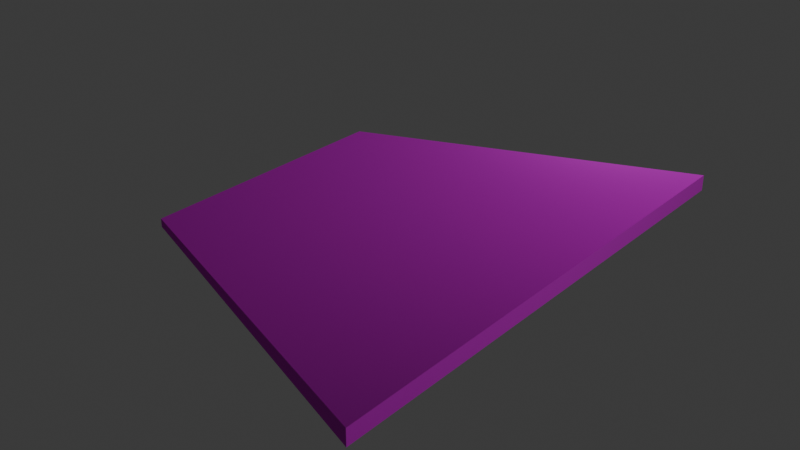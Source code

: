 # Source: Untitled.blend  (saved by Blender 5.0.119; exported with 4.5.12 LTS)
import bpy
from mathutils import Matrix  # noqa: F401  (used for matrix-valued properties, if any)

bpy.ops.wm.read_factory_settings(use_empty=True)
scene = bpy.context.scene
scene.name = 'Scene'

# ---- collections
col_collection = bpy.data.collections.new('Collection'); scene.collection.children.link(col_collection)

# ---- images (referenced by path relative to the original .blend; pixels are not part of the script)
import os
ASSET_DIR = os.environ.get("B2B_ASSET_DIR", "")  # directory of the original .blend (textures are referenced by path, not embedded)
HERE = os.path.dirname(os.path.abspath(__file__))  # packed textures are extracted next to this script under _unpacked/

def load_image(name, relpath, width, height, colorspace="sRGB"):
    """Load a texture the original file referenced (path relative to the .blend, or extracted next to this script)."""
    p = next((c for c in (os.path.join(HERE, relpath), os.path.join(ASSET_DIR, relpath)) if relpath and os.path.exists(c)), "")
    if p:
        img = bpy.data.images.load(p, check_existing=True)
        img.name = name
    else:  # same state as the original file: an image datablock whose file is absent (Cycles renders it pink)
        img = bpy.data.images.new(name, width, height)
        img.source = "FILE"
        img.filepath = "//" + (relpath or name)
    img.colorspace_settings.name = colorspace
    return img
img_material_height_png = load_image('Material_Height.png', 'texture/Material_Height.png', 1024, 1024, 'Non-Color')
img_material_base_color_png = load_image('Material_Base_color.png', 'texture/Material_Base_color.png', 1024, 1024, 'sRGB')
img_material_metallic_png = load_image('Material_Metallic.png', 'texture/Material_Metallic.png', 1024, 1024, 'Non-Color')
img_material_roughness_png = load_image('Material_Roughness.png', 'texture/Material_Roughness.png', 1024, 1024, 'Non-Color')
img_material_normal_png = load_image('Material_Normal.png', 'texture/Material_Normal.png', 1024, 1024, 'Non-Color')

# ---- materials (node trees are filled in below, after node groups)
mat_material = bpy.data.materials.new('Material')
mat_material.alpha_threshold = 0.0
mat_material.use_backface_culling_lightprobe_volume = False
mat_material.roughness = 0.5
mat_material.line_color = (0.0, 0.0, 0.0, 1.0)

# ---- material node trees
mat_material.use_nodes = True; mat_material.node_tree.nodes.clear()
_N = mat_material.node_tree.nodes; _L = mat_material.node_tree.links
n0 = _N.new('ShaderNodeOutputMaterial'); n0.name = 'Material Output'; n0.location = (200, 100)
n1 = _N.new('ShaderNodeBsdfPrincipled'); n1.name = 'Principled BSDF'; n1.location = (-200, 100)
n2 = _N.new('ShaderNodeTexImage'); n2.name = 'Image Texture'; n2.location = (84, -876)
n2.label = 'Displacement'
n2.image = img_material_height_png
n3 = _N.new('ShaderNodeDisplacement'); n3.name = 'Displacement'; n3.location = (-100, -600)
n4 = _N.new('ShaderNodeTexImage'); n4.name = 'Image Texture.001'; n4.location = (84, -36)
n4.label = 'Base Color'
n4.image = img_material_base_color_png
n5 = _N.new('ShaderNodeTexImage'); n5.name = 'Image Texture.002'; n5.location = (84, -316)
n5.label = 'Metallic'
n5.image = img_material_metallic_png
n6 = _N.new('ShaderNodeTexImage'); n6.name = 'Image Texture.003'; n6.location = (84, -596)
n6.label = 'Roughness'
n6.image = img_material_roughness_png
n7 = _N.new('ShaderNodeTexImage'); n7.name = 'Image Texture.004'; n7.location = (84, -1156)
n7.label = 'Normal'
n7.image = img_material_normal_png
n8 = _N.new('ShaderNodeNormalMap'); n8.name = 'Normal Map'; n8.location = (-450, -820)
n9 = _N.new('ShaderNodeMapping'); n9.name = 'Mapping'; n9.location = (229, -36)
n10 = _N.new('NodeReroute'); n10.name = 'Reroute'; n10.location = (34, -672)
n10.width = 14
n10.socket_idname = 'NodeSocketVector'
n11 = _N.new('ShaderNodeTexCoord'); n11.name = 'Texture Coordinate'; n11.location = (29, -36)
n12 = _N.new('NodeFrame'); n12.name = 'Frame'; n12.location = (-1479, 136)
n12.label = 'Mapping'
n12.width = 398
n13 = _N.new('NodeFrame'); n13.name = 'Frame.001'; n13.location = (-834, 336)
n13.label = 'Textures'
n13.width = 353
n2.parent = n13
n4.parent = n13
n5.parent = n13
n6.parent = n13
n7.parent = n13
n9.parent = n12
n10.parent = n13
n11.parent = n12
_L.new(n1.outputs[0], n0.inputs[0])
_L.new(n2.outputs[0], n3.inputs[0])
_L.new(n3.outputs[0], n0.inputs[2])
_L.new(n4.outputs[0], n1.inputs[0])
_L.new(n5.outputs[0], n1.inputs[1])
_L.new(n6.outputs[0], n1.inputs[2])
_L.new(n7.outputs[0], n8.inputs[1])
_L.new(n8.outputs[0], n1.inputs[5])
_L.new(n10.outputs[0], n4.inputs[0])
_L.new(n10.outputs[0], n5.inputs[0])
_L.new(n10.outputs[0], n6.inputs[0])
_L.new(n10.outputs[0], n2.inputs[0])
_L.new(n10.outputs[0], n7.inputs[0])
_L.new(n9.outputs[0], n10.inputs[0])
_L.new(n11.outputs[2], n9.inputs[0])
n0.is_active_output = True

# ---- world
world_world = bpy.data.worlds.new('World'); scene.world = world_world
world_world.use_nodes = True; world_world.node_tree.nodes.clear()
_N = world_world.node_tree.nodes; _L = world_world.node_tree.links
n0 = _N.new('ShaderNodeOutputWorld'); n0.name = 'World Output'; n0.location = (200, 100)
n1 = _N.new('ShaderNodeBackground'); n1.name = 'Background'; n1.location = (-200, 100)
n1.inputs[0].default_value = (0.05088, 0.05088, 0.05088, 1.0)
_L.new(n1.outputs[0], n0.inputs[0])
n0.is_active_output = True
world_world.color = (0.05088, 0.05088, 0.05088)
world_world.sun_shadow_jitter_overblur = 0.0

# ---- lights
light_light = bpy.data.lights.new('Light', 'POINT')
light_light.energy = 1000.0
light_light.shadow_soft_size = 0.1

# ---- meshes
me_cube = bpy.data.meshes.new('Cube')
me_cube.from_pydata([(1.0, 1.0, -0.8158), (1.0, 1.0, -1.0), (1.0, -4.929, -0.8158), (1.0, -4.929, -1.0), (-2.882, -0.4157, -0.8598), (-2.882, -0.4157, -0.956), (-2.882, -3.513, -0.8598), (-2.882, -3.513, -0.956)], [], [(0, 4, 6, 2), (3, 2, 6, 7), (7, 6, 4, 5), (5, 1, 3, 7), (1, 0, 2, 3), (5, 4, 0, 1)])
_uv = me_cube.uv_layers.new(name='UVMap')
_uv.uv.foreach_set('vector', [0.6547, 0.9999, 9.851e-05, 0.7612, 9.851e-05, 0.2388, 0.6547, 9.851e-05, 0.6861, 9.852e-05, 0.6861, 9.852e-05, 0.6861, 9.852e-05, 0.6861, 9.852e-05, 0.6861, 9.852e-05, 0.6861, 9.852e-05, 0.6861, 9.852e-05, 0.6861, 9.852e-05, 0.6861, 9.852e-05, 0.6861, 9.852e-05, 0.6861, 9.852e-05, 0.6861, 9.852e-05, 0.6549, 9.842e-05, 0.6859, 9.842e-05, 0.6859, 0.9999, 0.6549, 0.9999, 0.6861, 9.852e-05, 0.6861, 9.852e-05, 0.6861, 9.852e-05, 0.6861, 9.852e-05])
me_cube.materials.append(mat_material)
me_cube.use_mirror_vertex_groups = False
me_cube.update()

# ---- objects
ob_cube = bpy.data.objects.new('Cube', me_cube)
ob_light = bpy.data.objects.new('Light', light_light)

# ---- transforms, parenting, visibility, modifiers, constraints
ob_cube.location = (0.0, 0.0, 0.0)
ob_cube.lock_rotations_4d = False
ob_cube.empty_display_type = 'ARROWS'
ob_cube.lineart.crease_threshold = 0.0
ob_light.location = (4.076, 1.005, 5.904)
ob_light.rotation_euler = (0.6503, 0.05522, 1.866)
ob_light.lock_rotations_4d = False
ob_light.empty_display_type = 'ARROWS'
ob_light.color = (0.0, 0.0, 0.0, 0.0)
ob_light.lineart.crease_threshold = 0.0

# ---- collection membership
col_collection.objects.link(ob_cube)
col_collection.objects.link(ob_light)

# ---- scene / render settings (as saved in the file)
scene.frame_start = 1; scene.frame_end = 250; scene.frame_set(1)
scene.render.engine = 'BLENDER_EEVEE_NEXT'
scene.render.bake_bias = 0.0
scene.render.bake_samples = 0
scene.cycles.sampling_pattern = 'TABULATED_SOBOL'
scene.eevee.use_volume_custom_range = False
bpy.context.view_layer.update()

# ---- added for rendering (the .blend has no active camera): camera
cam_auto = bpy.data.cameras.new('AutoCamera')
cam_auto.lens = 50.0
cam_auto.sensor_width = 36.0
cam_auto.clip_end = 1000.0
ob_auto_camera = bpy.data.objects.new('AutoCamera', cam_auto)
scene.collection.objects.link(ob_auto_camera)
ob_auto_camera.location = (5.61805, -9.8352, 4.33925)
ob_auto_camera.rotation_euler = (1.09748, -7.21219e-08, 0.694738)
scene.camera = ob_auto_camera
bpy.context.view_layer.update()
